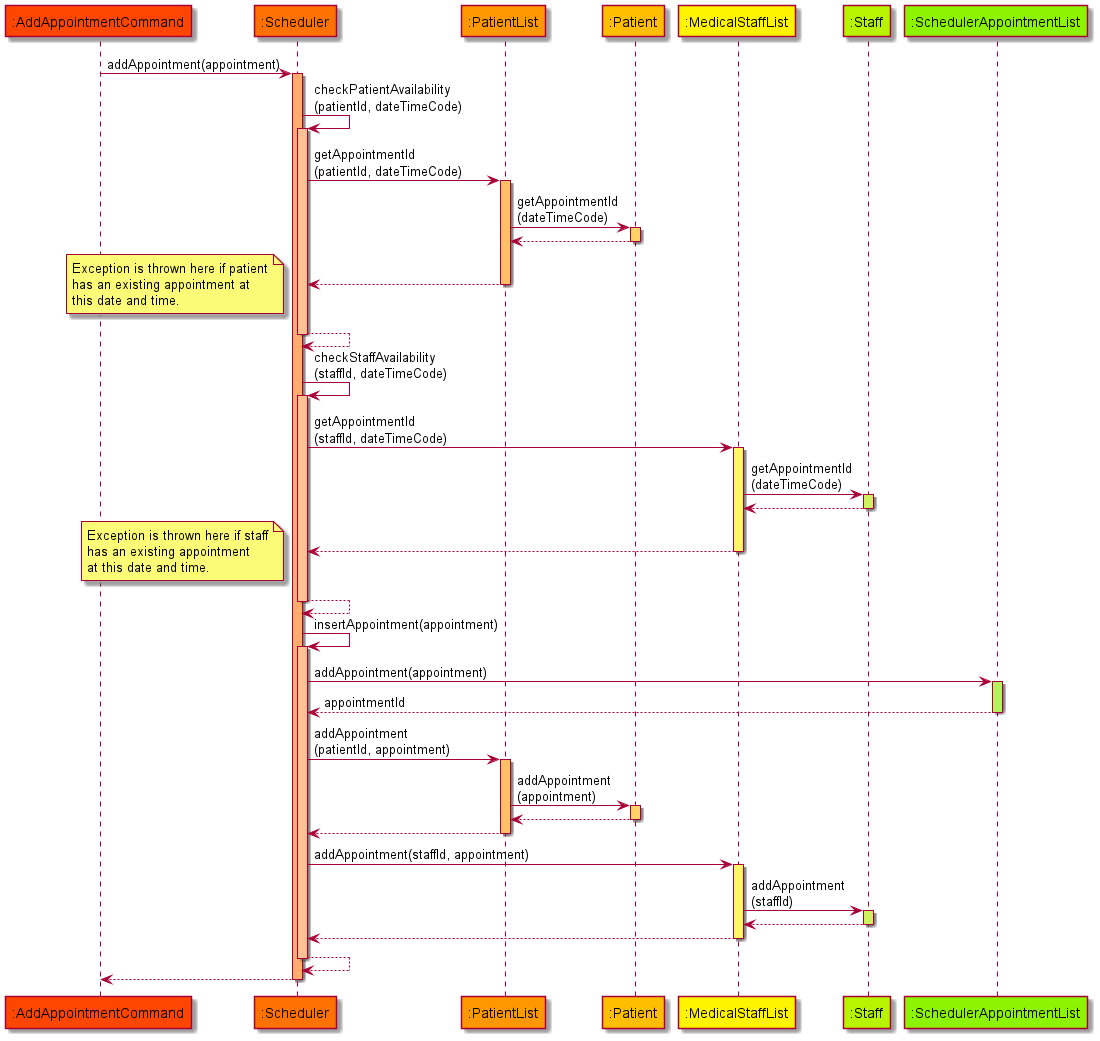

The diagram above was rendered by PlantUML. Its source (embedded in the PNG):
@startuml
!define ENTITY_COLOR_0 #FF4600
!define ENTITY_COLOR_1 #FF7100
!define ENTITY_COLOR_2 #FF9700
!define ENTITY_COLOR_3 #FFBE00
!define ENTITY_COLOR_4 #FFF400
!define ENTITY_COLOR_5 #B6F400
!define ENTITY_COLOR_6 #8CF400

!define ACTIVATION_COLOR_0 #FF8E66
!define ACTIVATION_COLOR_1 #FFAC6D
!define ACTIVATION_COLOR_1a #FFC093
!define ACTIVATION_COLOR_1b #FFD6BA
!define ACTIVATION_COLOR_2 #FFBF66
!define ACTIVATION_COLOR_3 #FFD366
!define ACTIVATION_COLOR_4 #FFF766
!define ACTIVATION_COLOR_5 #CDF260
!define ACTIVATION_COLOR_6 #B5F260

participant ":AddAppointmentCommand" as command ENTITY_COLOR_0
participant ":Scheduler" as scheduler ENTITY_COLOR_1
participant ":PatientList" as PL ENTITY_COLOR_2
participant ":Patient" as patient ENTITY_COLOR_3
participant ":MedicalStaffList" as SL ENTITY_COLOR_4
participant ":Staff" as staff ENTITY_COLOR_5
participant ":SchedulerAppointmentList" as AL ENTITY_COLOR_6

autoactivate on
command -> scheduler ACTIVATION_COLOR_1: addAppointment(appointment)
scheduler -> scheduler ACTIVATION_COLOR_1a: checkPatientAvailability\n(patientId, dateTimeCode)
scheduler -> PL ACTIVATION_COLOR_2: getAppointmentId\n(patientId, dateTimeCode)
PL -> patient ACTIVATION_COLOR_3: getAppointmentId\n(dateTimeCode)
patient --> PL
PL --> scheduler
note left: Exception is thrown here if patient\nhas an existing appointment at\nthis date and time.

scheduler --> scheduler
scheduler -> scheduler ACTIVATION_COLOR_1a: checkStaffAvailability\n(staffId, dateTimeCode)
scheduler -> SL ACTIVATION_COLOR_4: getAppointmentId\n(staffId, dateTimeCode)
SL -> staff ACTIVATION_COLOR_5: getAppointmentId\n(dateTimeCode)
staff --> SL
SL --> scheduler
note left: Exception is thrown here if staff\nhas an existing appointment\nat this date and time.
scheduler --> scheduler
scheduler -> scheduler ACTIVATION_COLOR_1a: insertAppointment(appointment)
scheduler -> AL ACTIVATION_COLOR_6: addAppointment(appointment)
AL --> scheduler: appointmentId
scheduler -> PL ACTIVATION_COLOR_2: addAppointment\n(patientId, appointment)
PL -> patient ACTIVATION_COLOR_3: addAppointment\n(appointment)
patient --> PL
PL --> scheduler
scheduler -> SL ACTIVATION_COLOR_4: addAppointment(staffId, appointment)
SL -> staff ACTIVATION_COLOR_5: addAppointment\n(staffId)
staff --> SL
SL --> scheduler
scheduler --> scheduler
scheduler --> command

@enduml